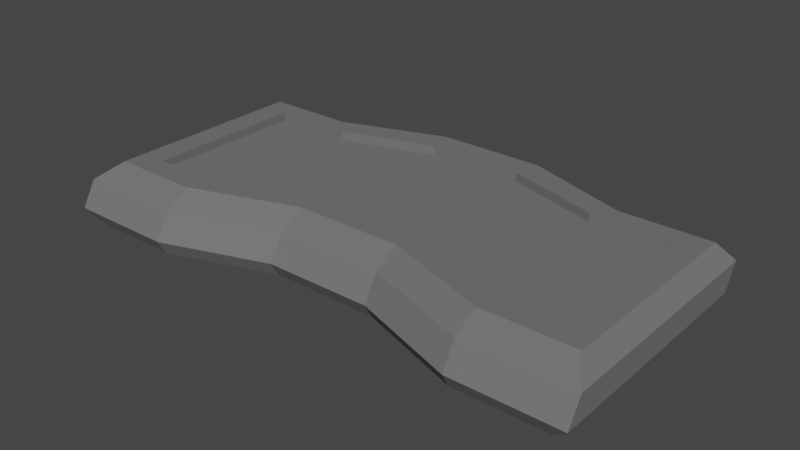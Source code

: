 # Source: conveyor.blend  (saved by Blender 2.91.10; exported with 4.5.12 LTS)
import bpy
from mathutils import Matrix  # noqa: F401  (used for matrix-valued properties, if any)

bpy.ops.wm.read_factory_settings(use_empty=True)
scene = bpy.context.scene
scene.name = 'Scene'

# ---- collections
col_collection = bpy.data.collections.new('Collection'); scene.collection.children.link(col_collection)

# ---- materials (node trees are filled in below, after node groups)
mat_material = bpy.data.materials.new('Material')
mat_material.alpha_threshold = 0.0
mat_material.use_transparent_shadow = False
mat_material.diffuse_color = (0.1626, 0.1626, 0.1626, 1.0)
mat_material.roughness = 0.7392
mat_material.specular_intensity = 0.1608
mat_material.metallic = 0.6167
mat_material.line_color = (0.0, 0.0, 0.0, 1.0)

# ---- material node trees

# ---- world
world_world = bpy.data.worlds.new('World'); scene.world = world_world
world_world.use_nodes = True; world_world.node_tree.nodes.clear()
_N = world_world.node_tree.nodes; _L = world_world.node_tree.links
n0 = _N.new('ShaderNodeOutputWorld'); n0.name = 'World Output'; n0.location = (300, 300)
n1 = _N.new('ShaderNodeBackground'); n1.name = 'Background'; n1.location = (10, 300)
n1.inputs[0].default_value = (0.05088, 0.05088, 0.05088, 1.0)
_L.new(n1.outputs[0], n0.inputs[0])
n0.is_active_output = True
world_world.color = (0.05088, 0.05088, 0.05088)
world_world.use_sun_shadow = False
world_world.sun_shadow_jitter_overblur = 0.0

# ---- meshes
me_cube = bpy.data.meshes.new('Cube')
me_cube.from_pydata([(0.9391, -0.3853, 0.1833), (1.0, -0.4788, 0.1292), (0.9391, -0.5019, -0.01752), (1.0, -0.5326, 0.03656), (0.9391, 0.3853, 0.1833), (1.0, 0.416, 0.1292), (0.9391, 0.2686, -0.01752), (1.0, 0.3621, 0.03656), (-0.9391, -0.3853, 0.1833), (-1.0, -0.4788, 0.1292), (-1.0, -0.5326, 0.03656), (-0.9391, -0.5019, -0.01752), (-0.9391, 0.3853, 0.1833), (-1.0, 0.416, 0.1292), (-0.9391, 0.2686, -0.01752), (-1.0, 0.3621, 0.03656), (0.6, -0.5019, -0.01752), (0.6, -0.5327, 0.03641), (0.2, -0.3654, -0.01752), (0.2, -0.3963, 0.03634), (-0.2, -0.3654, -0.01752), (-0.2, -0.3963, 0.03634), (-0.6, -0.5327, 0.03641), (-0.6, -0.5019, -0.01752), (0.6, 0.3852, 0.1833), (0.6, 0.4161, 0.1294), (0.2, 0.5216, 0.1833), (0.2, 0.5525, 0.1294), (-0.2, 0.5216, 0.1833), (-0.2, 0.5525, 0.1294), (-0.6, 0.4161, 0.1294), (-0.6, 0.3852, 0.1833), (-0.6, 0.2686, -0.01752), (-0.6, 0.3621, 0.03641), (-0.2, 0.405, -0.01752), (-0.2, 0.4984, 0.03634), (0.2, 0.405, -0.01752), (0.2, 0.4984, 0.03634), (0.6, 0.3621, 0.03641), (0.6, 0.2686, -0.01752), (-0.6, -0.3852, 0.1833), (-0.6, -0.4787, 0.1294), (-0.2, -0.2488, 0.1833), (-0.2, -0.3423, 0.1294), (0.2, -0.2488, 0.1833), (0.2, -0.3423, 0.1294), (0.6, -0.4787, 0.1294), (0.6, -0.3852, 0.1833), (-0.5365, 0.3145, 0.1833), (-0.8397, 0.3145, 0.1833), (0.8397, -0.2956, 0.1833), (0.8397, 0.3145, 0.1833), (-0.8397, -0.2956, 0.1833), (0.5365, -0.2955, 0.1833), (0.5365, 0.3145, 0.1833), (0.1788, 0.4224, 0.1833), (-0.1788, 0.4224, 0.1833), (-0.5365, -0.2955, 0.1833), (-0.1788, -0.1875, 0.1833), (0.1788, -0.1875, 0.1833), (-0.5365, 0.3145, 0.1499), (-0.8397, 0.3145, 0.1499), (0.8397, -0.2956, 0.1499), (0.8397, 0.3145, 0.1499), (-0.8397, -0.2956, 0.1499), (0.5365, -0.2955, 0.1499), (0.5365, 0.3145, 0.1499), (0.1788, 0.4224, 0.1499), (-0.1788, 0.4224, 0.1499), (-0.5365, -0.2955, 0.1499), (-0.1788, -0.1875, 0.1499), (0.1788, -0.1875, 0.1499)], [], [(11, 23, 32, 14), (18, 16, 39, 36), (31, 28, 56, 48), (7, 5, 25, 38), (40, 8, 52, 57), (3, 1, 5, 7), (15, 13, 9, 10), (42, 40, 57, 58), (23, 20, 34, 32), (20, 18, 36, 34), (33, 30, 13, 15), (22, 41, 43, 21), (21, 43, 45, 19), (19, 45, 46, 17), (10, 9, 41, 22), (0, 47, 53, 50), (44, 42, 58, 59), (16, 2, 6, 39), (38, 25, 27, 37), (37, 27, 29, 35), (35, 29, 30, 33), (11, 14, 15, 10), (23, 11, 10, 22), (31, 12, 13, 30), (0, 4, 5, 1), (39, 6, 7, 38), (12, 8, 9, 13), (47, 0, 1, 46), (6, 2, 3, 7), (2, 16, 17, 3), (16, 18, 19, 17), (18, 20, 21, 19), (20, 23, 22, 21), (4, 24, 25, 5), (24, 26, 27, 25), (26, 28, 29, 27), (28, 31, 30, 29), (14, 32, 33, 15), (32, 34, 35, 33), (34, 36, 37, 35), (36, 39, 38, 37), (8, 40, 41, 9), (40, 42, 43, 41), (42, 44, 45, 43), (44, 47, 46, 45), (17, 46, 1, 3), (49, 48, 60, 61), (59, 58, 70, 71), (50, 53, 65, 62), (56, 55, 67, 68), (58, 57, 69, 70), (28, 26, 55, 56), (26, 24, 54, 55), (12, 31, 48, 49), (24, 4, 51, 54), (4, 0, 50, 51), (47, 44, 59, 53), (8, 12, 49, 52), (69, 64, 61, 60), (62, 65, 66, 63), (65, 71, 67, 66), (71, 70, 68, 67), (70, 69, 60, 68), (48, 56, 68, 60), (54, 51, 63, 66), (53, 59, 71, 65), (51, 50, 62, 63), (57, 52, 64, 69), (55, 54, 66, 67), (52, 49, 61, 64)])
_uv = me_cube.uv_layers.new(name='UVMap')
_uv.uv.foreach_set('vector', [0.1326, 0.5174, 0.175, 0.5174, 0.175, 0.7326, 0.1326, 0.7326, 0.275, 0.5174, 0.325, 0.5174, 0.325, 0.7326, 0.275, 0.7326, 0.625, 0.95, 0.625, 0.9024, 0.625, 0.9024, 0.625, 0.95, 0.4423, 0.75, 0.5577, 0.75, 0.5579, 0.8, 0.4421, 0.8, 0.625, 0.3, 0.625, 0.2576, 0.625, 0.2576, 0.625, 0.3, 0.4423, 0.5, 0.5577, 0.5, 0.5577, 0.75, 0.4423, 0.75, 0.4423, 0.0, 0.5577, 0.0, 0.5577, 0.25, 0.4423, 0.25, 0.625, 0.35, 0.625, 0.3024, 0.625, 0.3024, 0.625, 0.35, 0.175, 0.5174, 0.225, 0.5174, 0.225, 0.7326, 0.175, 0.7326, 0.225, 0.5174, 0.275, 0.5174, 0.275, 0.7326, 0.225, 0.7326, 0.4421, 0.95, 0.5579, 0.95, 0.5577, 1.0, 0.4423, 1.0, 0.4421, 0.3, 0.5579, 0.3, 0.558, 0.35, 0.442, 0.35, 0.442, 0.35, 0.558, 0.35, 0.558, 0.4, 0.442, 0.4, 0.442, 0.4, 0.558, 0.4, 0.5579, 0.45, 0.4421, 0.45, 0.4423, 0.25, 0.5577, 0.25, 0.5579, 0.3, 0.4421, 0.3, 0.625, 0.4924, 0.625, 0.45, 0.625, 0.45, 0.625, 0.4924, 0.625, 0.4, 0.625, 0.35, 0.625, 0.35, 0.625, 0.4, 0.325, 0.5174, 0.3674, 0.5174, 0.3674, 0.7326, 0.325, 0.7326, 0.4421, 0.8, 0.5579, 0.8, 0.558, 0.85, 0.442, 0.85, 0.442, 0.85, 0.558, 0.85, 0.558, 0.9, 0.442, 0.9, 0.442, 0.9, 0.558, 0.9, 0.5579, 0.95, 0.4421, 0.95, 0.1326, 0.5174, 0.1326, 0.7326, 0.125, 0.75, 0.125, 0.5088, 0.175, 0.5174, 0.1326, 0.5174, 0.125, 0.5, 0.175, 0.5, 0.625, 0.95, 0.625, 0.9924, 0.5577, 1.0, 0.5579, 0.95, 0.6326, 0.5174, 0.6326, 0.7326, 0.5577, 0.75, 0.5577, 0.5, 0.325, 0.7326, 0.3674, 0.7326, 0.375, 0.75, 0.325, 0.75, 0.625, 0.01735, 0.625, 0.2326, 0.5577, 0.25, 0.5577, 0.0, 0.625, 0.45, 0.625, 0.4924, 0.5577, 0.5, 0.5579, 0.45, 0.3674, 0.7326, 0.3674, 0.5174, 0.4423, 0.5, 0.4423, 0.75, 0.3674, 0.5174, 0.325, 0.5174, 0.325, 0.5, 0.375, 0.5, 0.325, 0.5174, 0.275, 0.5174, 0.275, 0.5, 0.3238, 0.5, 0.275, 0.5174, 0.225, 0.5174, 0.225, 0.5, 0.275, 0.5, 0.225, 0.5174, 0.175, 0.5174, 0.1762, 0.5, 0.225, 0.5, 0.625, 0.7576, 0.625, 0.8, 0.5579, 0.8, 0.5577, 0.75, 0.625, 0.8, 0.625, 0.8476, 0.558, 0.85, 0.5579, 0.8, 0.625, 0.85, 0.625, 0.9, 0.558, 0.9, 0.558, 0.85, 0.625, 0.9024, 0.625, 0.95, 0.5579, 0.95, 0.558, 0.9, 0.1326, 0.7326, 0.175, 0.7326, 0.175, 0.75, 0.125, 0.75, 0.175, 0.7326, 0.225, 0.7326, 0.225, 0.75, 0.1762, 0.75, 0.225, 0.7326, 0.275, 0.7326, 0.275, 0.75, 0.225, 0.75, 0.275, 0.7326, 0.325, 0.7326, 0.3238, 0.75, 0.275, 0.75, 0.625, 0.2576, 0.625, 0.3, 0.5579, 0.3, 0.5577, 0.25, 0.625, 0.3024, 0.625, 0.35, 0.558, 0.35, 0.5579, 0.3, 0.625, 0.35, 0.625, 0.4, 0.558, 0.4, 0.558, 0.35, 0.625, 0.4, 0.625, 0.4476, 0.5579, 0.45, 0.558, 0.4, 0.4421, 0.45, 0.5579, 0.45, 0.5577, 0.5, 0.4423, 0.5, 0.625, 0.9924, 0.625, 0.95, 0.625, 0.95, 0.625, 0.9924, 0.625, 0.4, 0.625, 0.35, 0.625, 0.35, 0.625, 0.4, 0.625, 0.4924, 0.625, 0.45, 0.625, 0.45, 0.625, 0.4924, 0.625, 0.9, 0.625, 0.85, 0.625, 0.85, 0.625, 0.9, 0.625, 0.35, 0.625, 0.3024, 0.625, 0.3024, 0.625, 0.35, 0.625, 0.9, 0.625, 0.85, 0.625, 0.85, 0.625, 0.9, 0.625, 0.8476, 0.625, 0.8, 0.625, 0.8, 0.625, 0.8476, 0.625, 0.9924, 0.625, 0.95, 0.625, 0.95, 0.625, 0.9924, 0.625, 0.8, 0.625, 0.7576, 0.625, 0.7576, 0.625, 0.8, 0.6326, 0.7326, 0.6326, 0.5174, 0.6326, 0.5174, 0.6326, 0.7326, 0.625, 0.4476, 0.625, 0.4, 0.625, 0.4, 0.625, 0.4476, 0.625, 0.2326, 0.625, 0.01735, 0.625, 0.01735, 0.625, 0.2326, 0.825, 0.5174, 0.8674, 0.5174, 0.8674, 0.7326, 0.825, 0.7326, 0.6326, 0.5174, 0.675, 0.5174, 0.675, 0.7326, 0.6326, 0.7326, 0.675, 0.5174, 0.725, 0.5174, 0.725, 0.7326, 0.675, 0.7326, 0.725, 0.5174, 0.775, 0.5174, 0.775, 0.7326, 0.725, 0.7326, 0.775, 0.5174, 0.825, 0.5174, 0.825, 0.7326, 0.775, 0.7326, 0.625, 0.95, 0.625, 0.9024, 0.625, 0.9024, 0.625, 0.95, 0.625, 0.8, 0.625, 0.7576, 0.625, 0.7576, 0.625, 0.8, 0.625, 0.4476, 0.625, 0.4, 0.625, 0.4, 0.625, 0.4476, 0.6326, 0.7326, 0.6326, 0.5174, 0.6326, 0.5174, 0.6326, 0.7326, 0.625, 0.3, 0.625, 0.2576, 0.625, 0.2576, 0.625, 0.3, 0.625, 0.8476, 0.625, 0.8, 0.625, 0.8, 0.625, 0.8476, 0.625, 0.2326, 0.625, 0.01735, 0.625, 0.01735, 0.625, 0.2326])
me_cube.materials.append(mat_material)
me_cube.use_remesh_preserve_volume = False
me_cube.use_remesh_preserve_attributes = False
me_cube.use_mirror_vertex_groups = False
me_cube.update()

# ---- objects
ob_cube = bpy.data.objects.new('Cube', me_cube)

# ---- transforms, parenting, visibility, modifiers, constraints
ob_cube.location = (0.0, 0.0, 0.0)
ob_cube.lock_rotations_4d = False
ob_cube.empty_display_type = 'ARROWS'
ob_cube.lineart.crease_threshold = 0.0

# ---- collection membership
col_collection.objects.link(ob_cube)

# ---- scene / render settings (as saved in the file)
scene.frame_start = 1; scene.frame_end = 250; scene.frame_set(1)
scene.render.engine = 'BLENDER_EEVEE_NEXT'
scene.cycles.use_denoising = False
scene.cycles.samples = 128
scene.cycles.sampling_pattern = 'TABULATED_SOBOL'
scene.cycles.use_adaptive_sampling = False
scene.cycles.use_light_tree = False
scene.view_settings.view_transform = 'Filmic'
bpy.context.view_layer.update()

# ---- added for rendering (the .blend has no active camera and no usable light): camera, sun
cam_auto = bpy.data.cameras.new('AutoCamera')
cam_auto.lens = 50.0
cam_auto.sensor_width = 36.0
cam_auto.clip_end = 1000.0
ob_auto_camera = bpy.data.objects.new('AutoCamera', cam_auto)
scene.collection.objects.link(ob_auto_camera)
ob_auto_camera.location = (2.11348, -2.52627, 1.77367)
ob_auto_camera.rotation_euler = (1.09748, -7.21219e-08, 0.694738)
scene.camera = ob_auto_camera
light_auto_sun = bpy.data.lights.new('AutoSun', 'SUN')
light_auto_sun.energy = 3.0
light_auto_sun.angle = 0.0523599
ob_auto_sun = bpy.data.objects.new('AutoSun', light_auto_sun)
scene.collection.objects.link(ob_auto_sun)
ob_auto_sun.rotation_euler = (0.872665, 0.174533, 0.523599)
bpy.context.view_layer.update()
